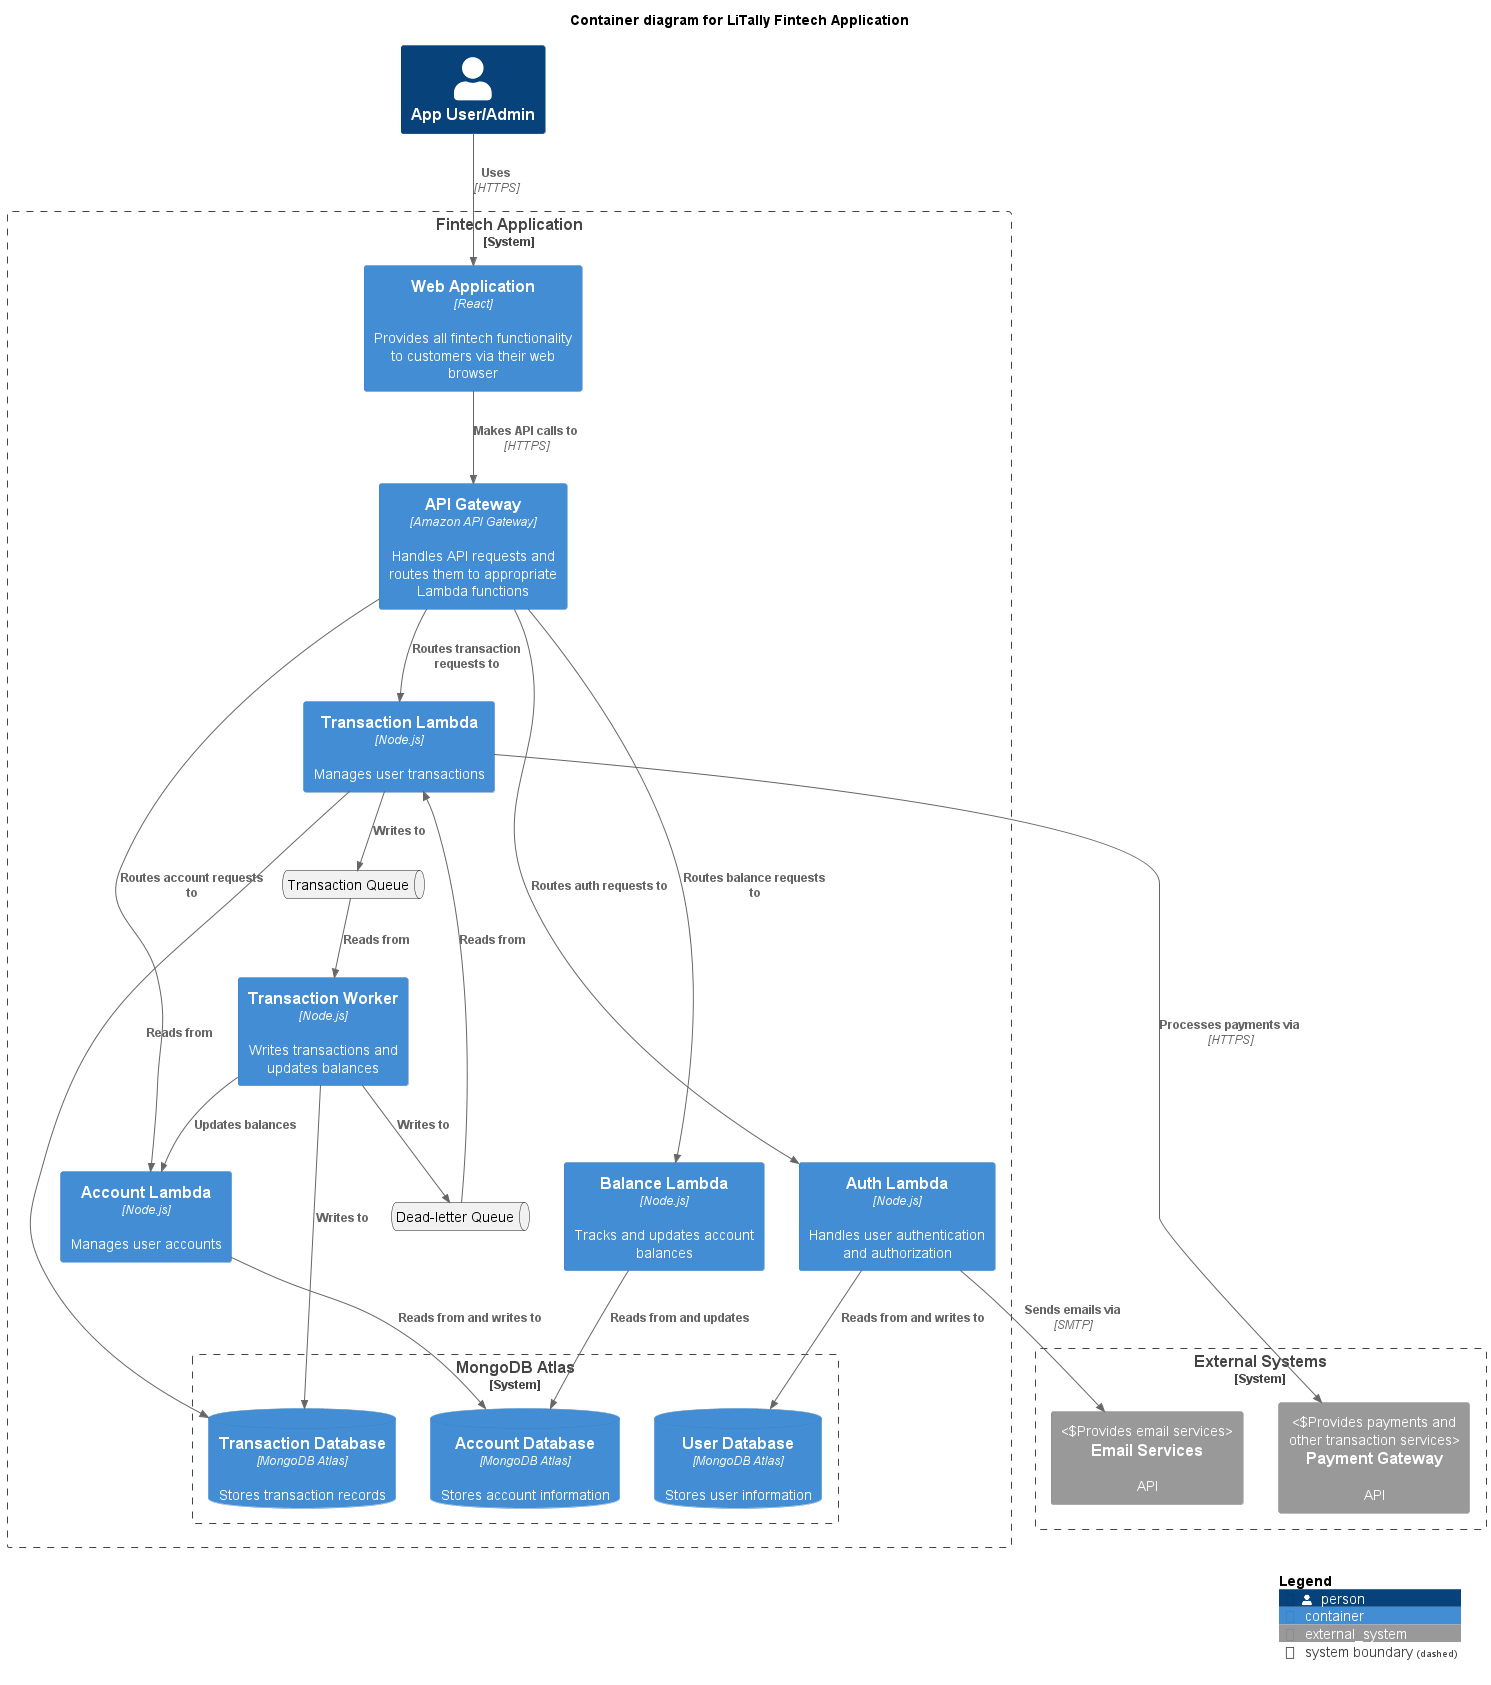

The diagram above was rendered by PlantUML. Its source (embedded in the PNG):
@startuml
!include https://raw.githubusercontent.com/plantuml-stdlib/C4-PlantUML/master/C4_Container.puml
title Container diagram for LiTally Fintech Application

Person(customer, "App User/Admin")

System_Boundary(c1, "Fintech Application") {
    Container(webApp, "Web Application", "React", "Provides all fintech functionality to customers via their web browser")
    Container(apiGateway, "API Gateway", "Amazon API Gateway", "Handles API requests and routes them to appropriate Lambda functions")
    Container(authLambda, "Auth Lambda", "Node.js", "Handles user authentication and authorization")
    Container(accountLambda, "Account Lambda", "Node.js", "Manages user accounts")
    Container(transactionLambda, "Transaction Lambda", "Node.js", "Manages user transactions")
    queue "Transaction Queue" as transQueue
    queue "Dead-letter Queue" as deadQueue
    Container(transactionWorker, "Transaction Worker", "Node.js", "Writes transactions and updates balances")
    Container(balanceLambda, "Balance Lambda", "Node.js", "Tracks and updates account balances")
    System_Boundary(atlas, "MongoDB Atlas"){
        ContainerDb(userDb, "User Database", "MongoDB Atlas", "Stores user information")
        ContainerDb(accountDb, "Account Database", "MongoDB Atlas", "Stores account information")
        ContainerDb(transactionDb, "Transaction Database", "MongoDB Atlas", "Stores transaction records")
    }
}

System_Boundary(externalSystems, "External Systems"){
    System_Ext(paymentGateway, "Payment Gateway","API", "Provides payments and other transaction services")
    System_Ext(emailService, "Email Services","API", "Provides email services")
}

Rel(customer, webApp, "Uses", "HTTPS")
Rel(webApp, apiGateway, "Makes API calls to", "HTTPS")
Rel(apiGateway, authLambda, "Routes auth requests to")
Rel(apiGateway, accountLambda, "Routes account requests to")
Rel(apiGateway, transactionLambda, "Routes transaction requests to")
Rel(apiGateway, balanceLambda, "Routes balance requests to")
Rel(authLambda, userDb, "Reads from and writes to")
Rel(accountLambda, accountDb, "Reads from and writes to")
Rel(transactionLambda, transQueue, "Writes to")
Rel(transQueue, transactionWorker, "Reads from " )
Rel(transactionLambda, transactionDb, "Reads from")
Rel(transactionWorker, transactionDb, "Writes to")
Rel(transactionWorker, deadQueue, "Writes to")
Rel(deadQueue, transactionLambda, "Reads from")
Rel(transactionWorker, accountLambda, "Updates balances")
Rel(balanceLambda, accountDb, "Reads from and updates")
Rel(transactionLambda, paymentGateway, "Processes payments via", "HTTPS")
Rel(authLambda, emailService, "Sends emails via", "SMTP")


SHOW_LEGEND()
@enduml